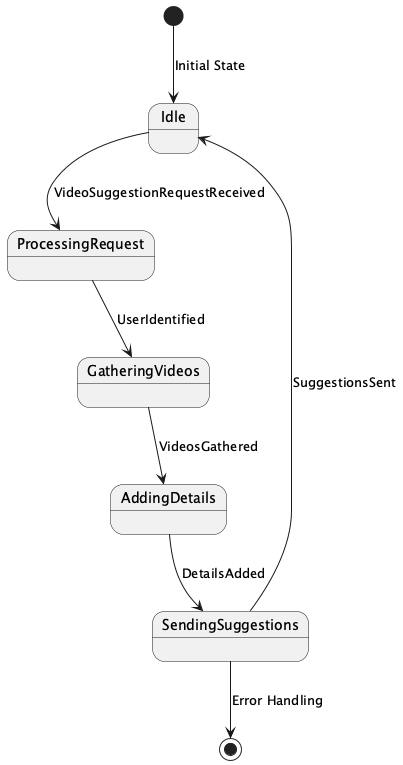

The diagram above was rendered by PlantUML. Its source (embedded in the PNG):
@startuml
[*] --> Idle : Initial State
Idle --> ProcessingRequest : VideoSuggestionRequestReceived
ProcessingRequest --> GatheringVideos : UserIdentified
GatheringVideos --> AddingDetails : VideosGathered
AddingDetails --> SendingSuggestions : DetailsAdded
SendingSuggestions --> Idle : SuggestionsSent
SendingSuggestions --> [*] : Error Handling
@enduml